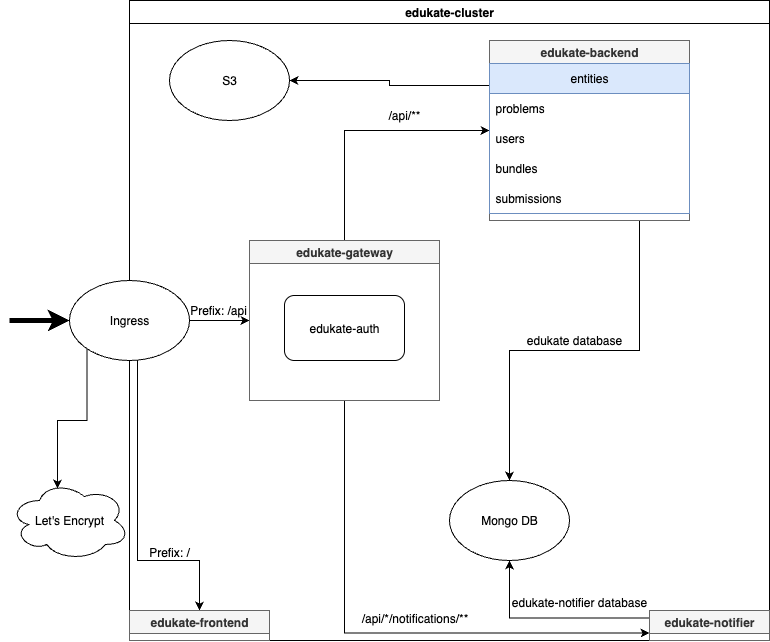

The diagram above was exported from draw.io. Its source (the exported page's mxGraphModel, read from the mxfile embedded in the PNG):
<mxGraphModel dx="2069" dy="604" grid="1" gridSize="10" guides="1" tooltips="1" connect="1" arrows="1" fold="1" page="1" pageScale="1" pageWidth="850" pageHeight="1100" math="0" shadow="0">
  <root>
    <mxCell id="0" />
    <mxCell id="1" parent="0" />
    <mxCell id="-duqj6_Niu-dngUbi8xo-1" value="edukate-cluster" style="swimlane;whiteSpace=wrap;html=1;" vertex="1" parent="1">
      <mxGeometry x="120" y="40" width="640" height="640" as="geometry" />
    </mxCell>
    <mxCell id="-duqj6_Niu-dngUbi8xo-25" style="edgeStyle=orthogonalEdgeStyle;rounded=0;orthogonalLoop=1;jettySize=auto;html=1;exitX=0;exitY=0.25;exitDx=0;exitDy=0;entryX=0.5;entryY=1;entryDx=0;entryDy=0;" edge="1" parent="-duqj6_Niu-dngUbi8xo-1" source="-duqj6_Niu-dngUbi8xo-9" target="-duqj6_Niu-dngUbi8xo-24">
      <mxGeometry relative="1" as="geometry" />
    </mxCell>
    <mxCell id="-duqj6_Niu-dngUbi8xo-9" value="edukate-notifier" style="swimlane;whiteSpace=wrap;html=1;fillColor=#f5f5f5;fontColor=#333333;strokeColor=#666666;" vertex="1" collapsed="1" parent="-duqj6_Niu-dngUbi8xo-1">
      <mxGeometry x="520" y="610" width="120" height="30" as="geometry">
        <mxRectangle x="490" y="580" width="150" height="60" as="alternateBounds" />
      </mxGeometry>
    </mxCell>
    <mxCell id="-duqj6_Niu-dngUbi8xo-16" style="edgeStyle=orthogonalEdgeStyle;rounded=0;orthogonalLoop=1;jettySize=auto;html=1;exitX=0.567;exitY=0.969;exitDx=0;exitDy=0;entryX=0.5;entryY=0;entryDx=0;entryDy=0;exitPerimeter=0;" edge="1" parent="-duqj6_Niu-dngUbi8xo-1" source="-duqj6_Niu-dngUbi8xo-10" target="-duqj6_Niu-dngUbi8xo-15">
      <mxGeometry relative="1" as="geometry">
        <Array as="points">
          <mxPoint x="8" y="560" />
          <mxPoint x="70" y="560" />
        </Array>
      </mxGeometry>
    </mxCell>
    <mxCell id="-duqj6_Niu-dngUbi8xo-18" style="edgeStyle=orthogonalEdgeStyle;rounded=0;orthogonalLoop=1;jettySize=auto;html=1;exitX=1;exitY=0.5;exitDx=0;exitDy=0;entryX=0;entryY=0.5;entryDx=0;entryDy=0;" edge="1" parent="-duqj6_Niu-dngUbi8xo-1" source="-duqj6_Niu-dngUbi8xo-10" target="-duqj6_Niu-dngUbi8xo-13">
      <mxGeometry relative="1" as="geometry" />
    </mxCell>
    <mxCell id="-duqj6_Niu-dngUbi8xo-10" value="Ingress" style="ellipse;whiteSpace=wrap;html=1;" vertex="1" parent="-duqj6_Niu-dngUbi8xo-1">
      <mxGeometry x="-60" y="280" width="120" height="80" as="geometry" />
    </mxCell>
    <mxCell id="-duqj6_Niu-dngUbi8xo-27" style="edgeStyle=orthogonalEdgeStyle;rounded=0;orthogonalLoop=1;jettySize=auto;html=1;exitX=0.5;exitY=0;exitDx=0;exitDy=0;entryX=0;entryY=0.5;entryDx=0;entryDy=0;" edge="1" parent="-duqj6_Niu-dngUbi8xo-1" source="-duqj6_Niu-dngUbi8xo-13" target="-duqj6_Niu-dngUbi8xo-22">
      <mxGeometry relative="1" as="geometry" />
    </mxCell>
    <mxCell id="-duqj6_Niu-dngUbi8xo-38" style="edgeStyle=orthogonalEdgeStyle;rounded=0;orthogonalLoop=1;jettySize=auto;html=1;exitX=0.5;exitY=1;exitDx=0;exitDy=0;entryX=0;entryY=0.75;entryDx=0;entryDy=0;" edge="1" parent="-duqj6_Niu-dngUbi8xo-1" source="-duqj6_Niu-dngUbi8xo-13" target="-duqj6_Niu-dngUbi8xo-9">
      <mxGeometry relative="1" as="geometry" />
    </mxCell>
    <mxCell id="-duqj6_Niu-dngUbi8xo-13" value="edukate-gateway" style="swimlane;whiteSpace=wrap;html=1;fillColor=#f5f5f5;fontColor=#333333;strokeColor=#666666;" vertex="1" parent="-duqj6_Niu-dngUbi8xo-1">
      <mxGeometry x="120" y="240" width="190" height="160" as="geometry" />
    </mxCell>
    <mxCell id="-duqj6_Niu-dngUbi8xo-21" value="edukate-auth" style="rounded=1;whiteSpace=wrap;html=1;" vertex="1" parent="-duqj6_Niu-dngUbi8xo-13">
      <mxGeometry x="35" y="55" width="120" height="65" as="geometry" />
    </mxCell>
    <mxCell id="-duqj6_Niu-dngUbi8xo-15" value="edukate-frontend" style="swimlane;whiteSpace=wrap;html=1;fillColor=#f5f5f5;fontColor=#333333;strokeColor=#666666;" vertex="1" collapsed="1" parent="-duqj6_Niu-dngUbi8xo-1">
      <mxGeometry y="610" width="140" height="30" as="geometry">
        <mxRectangle x="350" y="320" width="200" height="200" as="alternateBounds" />
      </mxGeometry>
    </mxCell>
    <mxCell id="-duqj6_Niu-dngUbi8xo-17" value="Prefix: /" style="text;html=1;align=center;verticalAlign=middle;whiteSpace=wrap;rounded=0;" vertex="1" parent="-duqj6_Niu-dngUbi8xo-1">
      <mxGeometry x="10" y="537" width="60" height="30" as="geometry" />
    </mxCell>
    <mxCell id="-duqj6_Niu-dngUbi8xo-19" value="Prefix: /api" style="text;html=1;align=center;verticalAlign=middle;whiteSpace=wrap;rounded=0;" vertex="1" parent="-duqj6_Niu-dngUbi8xo-1">
      <mxGeometry x="59" y="295" width="60" height="30" as="geometry" />
    </mxCell>
    <mxCell id="-duqj6_Niu-dngUbi8xo-26" style="edgeStyle=orthogonalEdgeStyle;rounded=0;orthogonalLoop=1;jettySize=auto;html=1;exitX=0.75;exitY=1;exitDx=0;exitDy=0;" edge="1" parent="-duqj6_Niu-dngUbi8xo-1" source="-duqj6_Niu-dngUbi8xo-22" target="-duqj6_Niu-dngUbi8xo-24">
      <mxGeometry relative="1" as="geometry" />
    </mxCell>
    <mxCell id="-duqj6_Niu-dngUbi8xo-30" style="edgeStyle=orthogonalEdgeStyle;rounded=0;orthogonalLoop=1;jettySize=auto;html=1;exitX=0;exitY=0.25;exitDx=0;exitDy=0;entryX=1;entryY=0.5;entryDx=0;entryDy=0;" edge="1" parent="-duqj6_Niu-dngUbi8xo-1" source="-duqj6_Niu-dngUbi8xo-22" target="-duqj6_Niu-dngUbi8xo-23">
      <mxGeometry relative="1" as="geometry" />
    </mxCell>
    <mxCell id="-duqj6_Niu-dngUbi8xo-22" value="edukate-backend" style="swimlane;whiteSpace=wrap;html=1;fillColor=#f5f5f5;fontColor=#333333;strokeColor=#666666;" vertex="1" parent="-duqj6_Niu-dngUbi8xo-1">
      <mxGeometry x="360" y="40" width="200" height="180" as="geometry" />
    </mxCell>
    <mxCell id="-duqj6_Niu-dngUbi8xo-34" value="entities" style="swimlane;fontStyle=0;childLayout=stackLayout;horizontal=1;startSize=30;horizontalStack=0;resizeParent=1;resizeParentMax=0;resizeLast=0;collapsible=1;marginBottom=0;whiteSpace=wrap;html=1;fillColor=#dae8fc;strokeColor=#6c8ebf;" vertex="1" parent="-duqj6_Niu-dngUbi8xo-22">
      <mxGeometry y="23" width="200" height="150" as="geometry">
        <mxRectangle y="25" width="60" height="30" as="alternateBounds" />
      </mxGeometry>
    </mxCell>
    <mxCell id="-duqj6_Niu-dngUbi8xo-35" value="problems" style="text;strokeColor=none;fillColor=none;align=left;verticalAlign=middle;spacingLeft=4;spacingRight=4;overflow=hidden;points=[[0,0.5],[1,0.5]];portConstraint=eastwest;rotatable=0;whiteSpace=wrap;html=1;" vertex="1" parent="-duqj6_Niu-dngUbi8xo-34">
      <mxGeometry y="30" width="200" height="30" as="geometry" />
    </mxCell>
    <mxCell id="-duqj6_Niu-dngUbi8xo-36" value="users" style="text;strokeColor=none;fillColor=none;align=left;verticalAlign=middle;spacingLeft=4;spacingRight=4;overflow=hidden;points=[[0,0.5],[1,0.5]];portConstraint=eastwest;rotatable=0;whiteSpace=wrap;html=1;" vertex="1" parent="-duqj6_Niu-dngUbi8xo-34">
      <mxGeometry y="60" width="200" height="30" as="geometry" />
    </mxCell>
    <mxCell id="-duqj6_Niu-dngUbi8xo-37" value="bundles" style="text;strokeColor=none;fillColor=none;align=left;verticalAlign=middle;spacingLeft=4;spacingRight=4;overflow=hidden;points=[[0,0.5],[1,0.5]];portConstraint=eastwest;rotatable=0;whiteSpace=wrap;html=1;" vertex="1" parent="-duqj6_Niu-dngUbi8xo-34">
      <mxGeometry y="90" width="200" height="30" as="geometry" />
    </mxCell>
    <mxCell id="-duqj6_Niu-dngUbi8xo-45" value="submissions" style="text;strokeColor=none;fillColor=none;align=left;verticalAlign=middle;spacingLeft=4;spacingRight=4;overflow=hidden;points=[[0,0.5],[1,0.5]];portConstraint=eastwest;rotatable=0;whiteSpace=wrap;html=1;" vertex="1" parent="-duqj6_Niu-dngUbi8xo-34">
      <mxGeometry y="120" width="200" height="30" as="geometry" />
    </mxCell>
    <mxCell id="-duqj6_Niu-dngUbi8xo-23" value="S3" style="ellipse;whiteSpace=wrap;html=1;" vertex="1" parent="-duqj6_Niu-dngUbi8xo-1">
      <mxGeometry x="40" y="40" width="120" height="80" as="geometry" />
    </mxCell>
    <mxCell id="-duqj6_Niu-dngUbi8xo-24" value="Mongo DB" style="ellipse;whiteSpace=wrap;html=1;" vertex="1" parent="-duqj6_Niu-dngUbi8xo-1">
      <mxGeometry x="320" y="480" width="120" height="80" as="geometry" />
    </mxCell>
    <mxCell id="-duqj6_Niu-dngUbi8xo-31" value="/api/**" style="text;html=1;align=center;verticalAlign=middle;whiteSpace=wrap;rounded=0;" vertex="1" parent="-duqj6_Niu-dngUbi8xo-1">
      <mxGeometry x="245" y="100" width="60" height="30" as="geometry" />
    </mxCell>
    <mxCell id="-duqj6_Niu-dngUbi8xo-32" value="edukate database" style="text;html=1;align=center;verticalAlign=middle;whiteSpace=wrap;rounded=0;" vertex="1" parent="-duqj6_Niu-dngUbi8xo-1">
      <mxGeometry x="390" y="325" width="110" height="30" as="geometry" />
    </mxCell>
    <mxCell id="-duqj6_Niu-dngUbi8xo-33" value="edukate-notifier database" style="text;html=1;align=center;verticalAlign=middle;whiteSpace=wrap;rounded=0;" vertex="1" parent="-duqj6_Niu-dngUbi8xo-1">
      <mxGeometry x="380" y="587" width="140" height="30" as="geometry" />
    </mxCell>
    <mxCell id="-duqj6_Niu-dngUbi8xo-39" value="/api/*/notifications/**" style="text;html=1;align=center;verticalAlign=middle;resizable=0;points=[];autosize=1;strokeColor=none;fillColor=none;" vertex="1" parent="-duqj6_Niu-dngUbi8xo-1">
      <mxGeometry x="220" y="603" width="130" height="30" as="geometry" />
    </mxCell>
    <mxCell id="-duqj6_Niu-dngUbi8xo-2" value="Let's Encrypt" style="ellipse;shape=cloud;whiteSpace=wrap;html=1;" vertex="1" parent="1">
      <mxGeometry y="520" width="120" height="80" as="geometry" />
    </mxCell>
    <mxCell id="-duqj6_Niu-dngUbi8xo-12" style="edgeStyle=orthogonalEdgeStyle;rounded=0;orthogonalLoop=1;jettySize=auto;html=1;exitX=0;exitY=1;exitDx=0;exitDy=0;entryX=0.4;entryY=0.1;entryDx=0;entryDy=0;entryPerimeter=0;" edge="1" parent="1" source="-duqj6_Niu-dngUbi8xo-10" target="-duqj6_Niu-dngUbi8xo-2">
      <mxGeometry relative="1" as="geometry" />
    </mxCell>
    <mxCell id="-duqj6_Niu-dngUbi8xo-46" value="" style="endArrow=classic;html=1;rounded=0;entryX=0;entryY=0.5;entryDx=0;entryDy=0;strokeWidth=5;" edge="1" parent="1" target="-duqj6_Niu-dngUbi8xo-10">
      <mxGeometry width="50" height="50" relative="1" as="geometry">
        <mxPoint y="360" as="sourcePoint" />
        <mxPoint x="480" y="340" as="targetPoint" />
      </mxGeometry>
    </mxCell>
  </root>
</mxGraphModel>